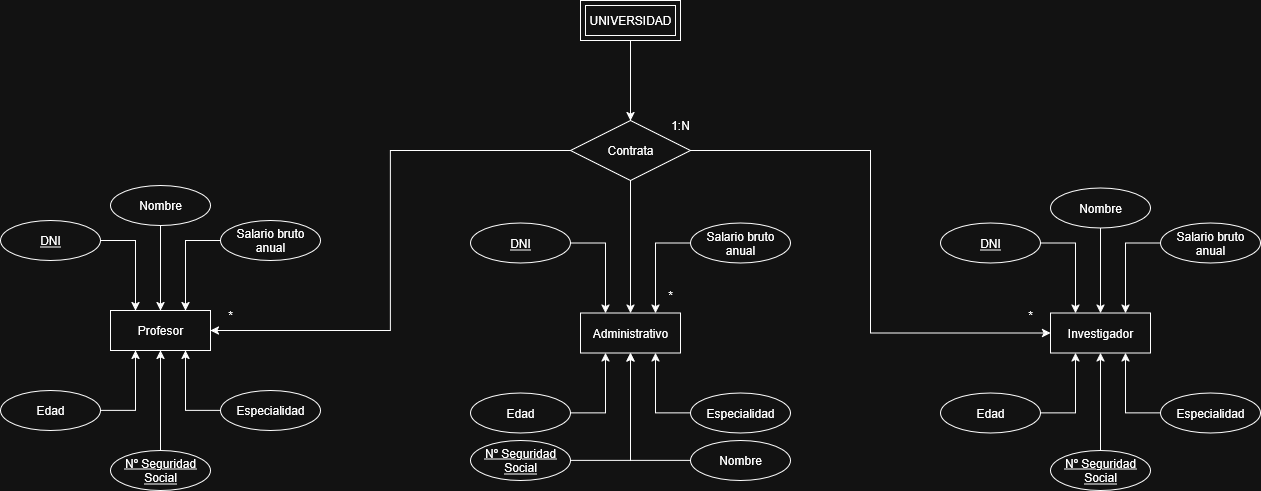

The diagram above was exported from draw.io. Its source (the exported page's mxGraphModel, read from the mxfile embedded in the PNG):
<mxGraphModel dx="2066" dy="2254" grid="1" gridSize="10" guides="1" tooltips="1" connect="1" arrows="1" fold="1" page="1" pageScale="1" pageWidth="827" pageHeight="1169" math="0" shadow="0">
  <root>
    <mxCell id="0" />
    <mxCell id="1" parent="0" />
    <mxCell id="qRYfFwNongrJPT5XI5s--1" value="Profesor" style="whiteSpace=wrap;html=1;align=center;" parent="1" vertex="1">
      <mxGeometry x="120" y="110" width="100" height="40" as="geometry" />
    </mxCell>
    <mxCell id="qRYfFwNongrJPT5XI5s--50" style="edgeStyle=orthogonalEdgeStyle;rounded=0;orthogonalLoop=1;jettySize=auto;html=1;entryX=0.25;entryY=0;entryDx=0;entryDy=0;" parent="1" source="qRYfFwNongrJPT5XI5s--4" target="qRYfFwNongrJPT5XI5s--1" edge="1">
      <mxGeometry relative="1" as="geometry" />
    </mxCell>
    <mxCell id="qRYfFwNongrJPT5XI5s--4" value="DNI" style="ellipse;whiteSpace=wrap;html=1;align=center;fontStyle=4;" parent="1" vertex="1">
      <mxGeometry x="10" y="20" width="100" height="40" as="geometry" />
    </mxCell>
    <mxCell id="qRYfFwNongrJPT5XI5s--51" style="edgeStyle=orthogonalEdgeStyle;rounded=0;orthogonalLoop=1;jettySize=auto;html=1;entryX=0.5;entryY=0;entryDx=0;entryDy=0;" parent="1" source="qRYfFwNongrJPT5XI5s--7" target="qRYfFwNongrJPT5XI5s--1" edge="1">
      <mxGeometry relative="1" as="geometry" />
    </mxCell>
    <mxCell id="qRYfFwNongrJPT5XI5s--7" value="Nombre" style="ellipse;whiteSpace=wrap;html=1;align=center;" parent="1" vertex="1">
      <mxGeometry x="120" y="-15" width="100" height="40" as="geometry" />
    </mxCell>
    <mxCell id="qRYfFwNongrJPT5XI5s--53" style="edgeStyle=orthogonalEdgeStyle;rounded=0;orthogonalLoop=1;jettySize=auto;html=1;entryX=0.25;entryY=1;entryDx=0;entryDy=0;" parent="1" source="qRYfFwNongrJPT5XI5s--10" target="qRYfFwNongrJPT5XI5s--1" edge="1">
      <mxGeometry relative="1" as="geometry" />
    </mxCell>
    <mxCell id="qRYfFwNongrJPT5XI5s--10" value="Edad" style="ellipse;whiteSpace=wrap;html=1;align=center;" parent="1" vertex="1">
      <mxGeometry x="10" y="190" width="100" height="40" as="geometry" />
    </mxCell>
    <mxCell id="qRYfFwNongrJPT5XI5s--54" style="edgeStyle=orthogonalEdgeStyle;rounded=0;orthogonalLoop=1;jettySize=auto;html=1;entryX=0.75;entryY=1;entryDx=0;entryDy=0;" parent="1" source="qRYfFwNongrJPT5XI5s--16" target="qRYfFwNongrJPT5XI5s--1" edge="1">
      <mxGeometry relative="1" as="geometry" />
    </mxCell>
    <mxCell id="qRYfFwNongrJPT5XI5s--16" value="Especialidad" style="ellipse;whiteSpace=wrap;html=1;align=center;" parent="1" vertex="1">
      <mxGeometry x="230" y="190" width="100" height="40" as="geometry" />
    </mxCell>
    <mxCell id="qRYfFwNongrJPT5XI5s--52" style="edgeStyle=orthogonalEdgeStyle;rounded=0;orthogonalLoop=1;jettySize=auto;html=1;entryX=0.75;entryY=0;entryDx=0;entryDy=0;" parent="1" source="qRYfFwNongrJPT5XI5s--19" target="qRYfFwNongrJPT5XI5s--1" edge="1">
      <mxGeometry relative="1" as="geometry" />
    </mxCell>
    <mxCell id="qRYfFwNongrJPT5XI5s--19" value="Salario bruto anual" style="ellipse;whiteSpace=wrap;html=1;align=center;" parent="1" vertex="1">
      <mxGeometry x="230" y="20" width="100" height="40" as="geometry" />
    </mxCell>
    <mxCell id="qRYfFwNongrJPT5XI5s--56" value="Administrativo" style="whiteSpace=wrap;html=1;align=center;" parent="1" vertex="1">
      <mxGeometry x="590" y="112.5" width="100" height="40" as="geometry" />
    </mxCell>
    <mxCell id="qRYfFwNongrJPT5XI5s--57" style="edgeStyle=orthogonalEdgeStyle;rounded=0;orthogonalLoop=1;jettySize=auto;html=1;entryX=0.25;entryY=0;entryDx=0;entryDy=0;" parent="1" source="qRYfFwNongrJPT5XI5s--58" target="qRYfFwNongrJPT5XI5s--56" edge="1">
      <mxGeometry relative="1" as="geometry" />
    </mxCell>
    <mxCell id="qRYfFwNongrJPT5XI5s--58" value="DNI" style="ellipse;whiteSpace=wrap;html=1;align=center;fontStyle=4;" parent="1" vertex="1">
      <mxGeometry x="480" y="22.5" width="100" height="40" as="geometry" />
    </mxCell>
    <mxCell id="A2-5FBSXvg4tymbUybH7-6" style="edgeStyle=orthogonalEdgeStyle;rounded=0;orthogonalLoop=1;jettySize=auto;html=1;entryX=0.5;entryY=1;entryDx=0;entryDy=0;" parent="1" source="qRYfFwNongrJPT5XI5s--60" target="qRYfFwNongrJPT5XI5s--56" edge="1">
      <mxGeometry relative="1" as="geometry" />
    </mxCell>
    <mxCell id="qRYfFwNongrJPT5XI5s--60" value="Nombre" style="ellipse;whiteSpace=wrap;html=1;align=center;" parent="1" vertex="1">
      <mxGeometry x="700" y="240" width="100" height="40" as="geometry" />
    </mxCell>
    <mxCell id="qRYfFwNongrJPT5XI5s--61" style="edgeStyle=orthogonalEdgeStyle;rounded=0;orthogonalLoop=1;jettySize=auto;html=1;entryX=0.25;entryY=1;entryDx=0;entryDy=0;" parent="1" source="qRYfFwNongrJPT5XI5s--62" target="qRYfFwNongrJPT5XI5s--56" edge="1">
      <mxGeometry relative="1" as="geometry" />
    </mxCell>
    <mxCell id="qRYfFwNongrJPT5XI5s--62" value="Edad" style="ellipse;whiteSpace=wrap;html=1;align=center;" parent="1" vertex="1">
      <mxGeometry x="480" y="192.5" width="100" height="40" as="geometry" />
    </mxCell>
    <mxCell id="qRYfFwNongrJPT5XI5s--65" style="edgeStyle=orthogonalEdgeStyle;rounded=0;orthogonalLoop=1;jettySize=auto;html=1;entryX=0.75;entryY=1;entryDx=0;entryDy=0;" parent="1" source="qRYfFwNongrJPT5XI5s--66" target="qRYfFwNongrJPT5XI5s--56" edge="1">
      <mxGeometry relative="1" as="geometry" />
    </mxCell>
    <mxCell id="qRYfFwNongrJPT5XI5s--66" value="Especialidad" style="ellipse;whiteSpace=wrap;html=1;align=center;" parent="1" vertex="1">
      <mxGeometry x="700" y="192.5" width="100" height="40" as="geometry" />
    </mxCell>
    <mxCell id="qRYfFwNongrJPT5XI5s--67" style="edgeStyle=orthogonalEdgeStyle;rounded=0;orthogonalLoop=1;jettySize=auto;html=1;entryX=0.75;entryY=0;entryDx=0;entryDy=0;" parent="1" source="qRYfFwNongrJPT5XI5s--68" target="qRYfFwNongrJPT5XI5s--56" edge="1">
      <mxGeometry relative="1" as="geometry" />
    </mxCell>
    <mxCell id="qRYfFwNongrJPT5XI5s--68" value="Salario bruto anual" style="ellipse;whiteSpace=wrap;html=1;align=center;" parent="1" vertex="1">
      <mxGeometry x="700" y="22.5" width="100" height="40" as="geometry" />
    </mxCell>
    <mxCell id="qRYfFwNongrJPT5XI5s--69" value="Investigador" style="whiteSpace=wrap;html=1;align=center;" parent="1" vertex="1">
      <mxGeometry x="1060" y="112.5" width="100" height="40" as="geometry" />
    </mxCell>
    <mxCell id="qRYfFwNongrJPT5XI5s--70" style="edgeStyle=orthogonalEdgeStyle;rounded=0;orthogonalLoop=1;jettySize=auto;html=1;entryX=0.25;entryY=0;entryDx=0;entryDy=0;" parent="1" source="qRYfFwNongrJPT5XI5s--71" target="qRYfFwNongrJPT5XI5s--69" edge="1">
      <mxGeometry relative="1" as="geometry" />
    </mxCell>
    <mxCell id="qRYfFwNongrJPT5XI5s--71" value="DNI" style="ellipse;whiteSpace=wrap;html=1;align=center;fontStyle=4;" parent="1" vertex="1">
      <mxGeometry x="950" y="22.5" width="100" height="40" as="geometry" />
    </mxCell>
    <mxCell id="qRYfFwNongrJPT5XI5s--72" style="edgeStyle=orthogonalEdgeStyle;rounded=0;orthogonalLoop=1;jettySize=auto;html=1;entryX=0.5;entryY=0;entryDx=0;entryDy=0;" parent="1" source="qRYfFwNongrJPT5XI5s--73" target="qRYfFwNongrJPT5XI5s--69" edge="1">
      <mxGeometry relative="1" as="geometry" />
    </mxCell>
    <mxCell id="qRYfFwNongrJPT5XI5s--73" value="Nombre" style="ellipse;whiteSpace=wrap;html=1;align=center;" parent="1" vertex="1">
      <mxGeometry x="1060" y="-12.5" width="100" height="40" as="geometry" />
    </mxCell>
    <mxCell id="qRYfFwNongrJPT5XI5s--74" style="edgeStyle=orthogonalEdgeStyle;rounded=0;orthogonalLoop=1;jettySize=auto;html=1;entryX=0.25;entryY=1;entryDx=0;entryDy=0;" parent="1" source="qRYfFwNongrJPT5XI5s--75" target="qRYfFwNongrJPT5XI5s--69" edge="1">
      <mxGeometry relative="1" as="geometry" />
    </mxCell>
    <mxCell id="qRYfFwNongrJPT5XI5s--75" value="Edad" style="ellipse;whiteSpace=wrap;html=1;align=center;" parent="1" vertex="1">
      <mxGeometry x="950" y="192.5" width="100" height="40" as="geometry" />
    </mxCell>
    <mxCell id="qRYfFwNongrJPT5XI5s--78" style="edgeStyle=orthogonalEdgeStyle;rounded=0;orthogonalLoop=1;jettySize=auto;html=1;entryX=0.75;entryY=1;entryDx=0;entryDy=0;" parent="1" source="qRYfFwNongrJPT5XI5s--79" target="qRYfFwNongrJPT5XI5s--69" edge="1">
      <mxGeometry relative="1" as="geometry" />
    </mxCell>
    <mxCell id="qRYfFwNongrJPT5XI5s--79" value="Especialidad" style="ellipse;whiteSpace=wrap;html=1;align=center;" parent="1" vertex="1">
      <mxGeometry x="1170" y="192.5" width="100" height="40" as="geometry" />
    </mxCell>
    <mxCell id="qRYfFwNongrJPT5XI5s--80" style="edgeStyle=orthogonalEdgeStyle;rounded=0;orthogonalLoop=1;jettySize=auto;html=1;entryX=0.75;entryY=0;entryDx=0;entryDy=0;" parent="1" source="qRYfFwNongrJPT5XI5s--81" target="qRYfFwNongrJPT5XI5s--69" edge="1">
      <mxGeometry relative="1" as="geometry" />
    </mxCell>
    <mxCell id="qRYfFwNongrJPT5XI5s--81" value="Salario bruto anual" style="ellipse;whiteSpace=wrap;html=1;align=center;" parent="1" vertex="1">
      <mxGeometry x="1170" y="22.5" width="100" height="40" as="geometry" />
    </mxCell>
    <mxCell id="A2-5FBSXvg4tymbUybH7-8" style="edgeStyle=orthogonalEdgeStyle;rounded=0;orthogonalLoop=1;jettySize=auto;html=1;entryX=0.5;entryY=0;entryDx=0;entryDy=0;" parent="1" source="qRYfFwNongrJPT5XI5s--82" target="A2-5FBSXvg4tymbUybH7-1" edge="1">
      <mxGeometry relative="1" as="geometry" />
    </mxCell>
    <mxCell id="qRYfFwNongrJPT5XI5s--82" value="UNIVERSIDAD" style="shape=ext;margin=3;double=1;whiteSpace=wrap;html=1;align=center;" parent="1" vertex="1">
      <mxGeometry x="590" y="-200" width="100" height="40" as="geometry" />
    </mxCell>
    <mxCell id="qRYfFwNongrJPT5XI5s--86" style="edgeStyle=orthogonalEdgeStyle;rounded=0;orthogonalLoop=1;jettySize=auto;html=1;entryX=0.5;entryY=1;entryDx=0;entryDy=0;" parent="1" source="qRYfFwNongrJPT5XI5s--83" target="qRYfFwNongrJPT5XI5s--1" edge="1">
      <mxGeometry relative="1" as="geometry" />
    </mxCell>
    <mxCell id="qRYfFwNongrJPT5XI5s--83" value="Nº Seguridad Social" style="ellipse;whiteSpace=wrap;html=1;align=center;fontStyle=4;" parent="1" vertex="1">
      <mxGeometry x="120" y="250" width="100" height="40" as="geometry" />
    </mxCell>
    <mxCell id="qRYfFwNongrJPT5XI5s--87" style="edgeStyle=orthogonalEdgeStyle;rounded=0;orthogonalLoop=1;jettySize=auto;html=1;entryX=0.5;entryY=1;entryDx=0;entryDy=0;" parent="1" source="qRYfFwNongrJPT5XI5s--84" target="qRYfFwNongrJPT5XI5s--56" edge="1">
      <mxGeometry relative="1" as="geometry" />
    </mxCell>
    <mxCell id="qRYfFwNongrJPT5XI5s--84" value="Nº Seguridad Social" style="ellipse;whiteSpace=wrap;html=1;align=center;fontStyle=4;" parent="1" vertex="1">
      <mxGeometry x="480" y="240" width="100" height="40" as="geometry" />
    </mxCell>
    <mxCell id="qRYfFwNongrJPT5XI5s--88" style="edgeStyle=orthogonalEdgeStyle;rounded=0;orthogonalLoop=1;jettySize=auto;html=1;entryX=0.5;entryY=1;entryDx=0;entryDy=0;" parent="1" source="qRYfFwNongrJPT5XI5s--85" target="qRYfFwNongrJPT5XI5s--69" edge="1">
      <mxGeometry relative="1" as="geometry" />
    </mxCell>
    <mxCell id="qRYfFwNongrJPT5XI5s--85" value="Nº Seguridad Social" style="ellipse;whiteSpace=wrap;html=1;align=center;fontStyle=4;" parent="1" vertex="1">
      <mxGeometry x="1060" y="250" width="100" height="40" as="geometry" />
    </mxCell>
    <mxCell id="A2-5FBSXvg4tymbUybH7-3" style="edgeStyle=orthogonalEdgeStyle;rounded=0;orthogonalLoop=1;jettySize=auto;html=1;entryX=1;entryY=0.5;entryDx=0;entryDy=0;" parent="1" source="A2-5FBSXvg4tymbUybH7-1" target="qRYfFwNongrJPT5XI5s--1" edge="1">
      <mxGeometry relative="1" as="geometry" />
    </mxCell>
    <mxCell id="A2-5FBSXvg4tymbUybH7-4" style="edgeStyle=orthogonalEdgeStyle;rounded=0;orthogonalLoop=1;jettySize=auto;html=1;entryX=0;entryY=0.5;entryDx=0;entryDy=0;" parent="1" source="A2-5FBSXvg4tymbUybH7-1" target="qRYfFwNongrJPT5XI5s--69" edge="1">
      <mxGeometry relative="1" as="geometry" />
    </mxCell>
    <mxCell id="A2-5FBSXvg4tymbUybH7-7" style="edgeStyle=orthogonalEdgeStyle;rounded=0;orthogonalLoop=1;jettySize=auto;html=1;entryX=0.5;entryY=0;entryDx=0;entryDy=0;" parent="1" source="A2-5FBSXvg4tymbUybH7-1" target="qRYfFwNongrJPT5XI5s--56" edge="1">
      <mxGeometry relative="1" as="geometry" />
    </mxCell>
    <mxCell id="A2-5FBSXvg4tymbUybH7-1" value="Contrata" style="shape=rhombus;perimeter=rhombusPerimeter;whiteSpace=wrap;html=1;align=center;" parent="1" vertex="1">
      <mxGeometry x="580" y="-80" width="120" height="60" as="geometry" />
    </mxCell>
    <mxCell id="A2-5FBSXvg4tymbUybH7-9" value="1:N" style="text;html=1;align=center;verticalAlign=middle;whiteSpace=wrap;rounded=0;" parent="1" vertex="1">
      <mxGeometry x="660" y="-90" width="60" height="30" as="geometry" />
    </mxCell>
    <mxCell id="A2-5FBSXvg4tymbUybH7-10" value="*" style="text;html=1;align=center;verticalAlign=middle;whiteSpace=wrap;rounded=0;" parent="1" vertex="1">
      <mxGeometry x="210" y="100" width="60" height="30" as="geometry" />
    </mxCell>
    <mxCell id="A2-5FBSXvg4tymbUybH7-11" value="*" style="text;html=1;align=center;verticalAlign=middle;whiteSpace=wrap;rounded=0;" parent="1" vertex="1">
      <mxGeometry x="650" y="80" width="60" height="30" as="geometry" />
    </mxCell>
    <mxCell id="A2-5FBSXvg4tymbUybH7-12" value="*" style="text;html=1;align=center;verticalAlign=middle;whiteSpace=wrap;rounded=0;" parent="1" vertex="1">
      <mxGeometry x="1010" y="100" width="60" height="30" as="geometry" />
    </mxCell>
  </root>
</mxGraphModel>